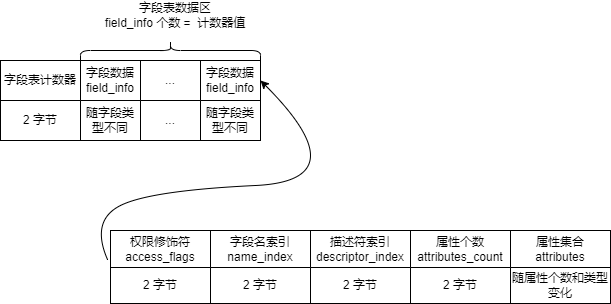

The diagram above was exported from draw.io. Its source (the exported page's mxGraphModel, read from the mxfile embedded in the PNG):
<mxGraphModel dx="1422" dy="794" grid="1" gridSize="10" guides="1" tooltips="1" connect="1" arrows="1" fold="1" page="1" pageScale="1" pageWidth="827" pageHeight="1169" math="0" shadow="0">
  <root>
    <mxCell id="0" />
    <mxCell id="1" parent="0" />
    <mxCell id="LQCaYrI8uBUK-vB4LwVI-1" value="" style="shape=table;html=1;whiteSpace=wrap;startSize=0;container=1;collapsible=0;childLayout=tableLayout;" vertex="1" parent="1">
      <mxGeometry x="120" y="220" width="260" height="80" as="geometry" />
    </mxCell>
    <mxCell id="LQCaYrI8uBUK-vB4LwVI-2" value="" style="shape=partialRectangle;html=1;whiteSpace=wrap;collapsible=0;dropTarget=0;pointerEvents=0;fillColor=none;top=0;left=0;bottom=0;right=0;points=[[0,0.5],[1,0.5]];portConstraint=eastwest;" vertex="1" parent="LQCaYrI8uBUK-vB4LwVI-1">
      <mxGeometry width="260" height="40" as="geometry" />
    </mxCell>
    <mxCell id="LQCaYrI8uBUK-vB4LwVI-3" value="字段表计数器" style="shape=partialRectangle;html=1;whiteSpace=wrap;connectable=0;fillColor=none;top=0;left=0;bottom=0;right=0;overflow=hidden;pointerEvents=1;" vertex="1" parent="LQCaYrI8uBUK-vB4LwVI-2">
      <mxGeometry width="80" height="40" as="geometry">
        <mxRectangle width="80" height="40" as="alternateBounds" />
      </mxGeometry>
    </mxCell>
    <mxCell id="LQCaYrI8uBUK-vB4LwVI-4" value="字段数据&lt;br&gt;field_info" style="shape=partialRectangle;html=1;whiteSpace=wrap;connectable=0;fillColor=none;top=0;left=0;bottom=0;right=0;overflow=hidden;pointerEvents=1;" vertex="1" parent="LQCaYrI8uBUK-vB4LwVI-2">
      <mxGeometry x="80" width="60" height="40" as="geometry">
        <mxRectangle width="60" height="40" as="alternateBounds" />
      </mxGeometry>
    </mxCell>
    <mxCell id="LQCaYrI8uBUK-vB4LwVI-14" value="..." style="shape=partialRectangle;html=1;whiteSpace=wrap;connectable=0;fillColor=none;top=0;left=0;bottom=0;right=0;overflow=hidden;pointerEvents=1;" vertex="1" parent="LQCaYrI8uBUK-vB4LwVI-2">
      <mxGeometry x="140" width="60" height="40" as="geometry">
        <mxRectangle width="60" height="40" as="alternateBounds" />
      </mxGeometry>
    </mxCell>
    <mxCell id="LQCaYrI8uBUK-vB4LwVI-5" value="&lt;span&gt;字段数据&lt;/span&gt;&lt;br&gt;&lt;span&gt;field_info&lt;/span&gt;" style="shape=partialRectangle;html=1;whiteSpace=wrap;connectable=0;fillColor=none;top=0;left=0;bottom=0;right=0;overflow=hidden;pointerEvents=1;" vertex="1" parent="LQCaYrI8uBUK-vB4LwVI-2">
      <mxGeometry x="200" width="60" height="40" as="geometry">
        <mxRectangle width="60" height="40" as="alternateBounds" />
      </mxGeometry>
    </mxCell>
    <mxCell id="LQCaYrI8uBUK-vB4LwVI-6" value="" style="shape=partialRectangle;html=1;whiteSpace=wrap;collapsible=0;dropTarget=0;pointerEvents=0;fillColor=none;top=0;left=0;bottom=0;right=0;points=[[0,0.5],[1,0.5]];portConstraint=eastwest;" vertex="1" parent="LQCaYrI8uBUK-vB4LwVI-1">
      <mxGeometry y="40" width="260" height="40" as="geometry" />
    </mxCell>
    <mxCell id="LQCaYrI8uBUK-vB4LwVI-7" value="2 字节" style="shape=partialRectangle;html=1;whiteSpace=wrap;connectable=0;fillColor=none;top=0;left=0;bottom=0;right=0;overflow=hidden;pointerEvents=1;" vertex="1" parent="LQCaYrI8uBUK-vB4LwVI-6">
      <mxGeometry width="80" height="40" as="geometry">
        <mxRectangle width="80" height="40" as="alternateBounds" />
      </mxGeometry>
    </mxCell>
    <mxCell id="LQCaYrI8uBUK-vB4LwVI-8" value="随字段类型不同" style="shape=partialRectangle;html=1;whiteSpace=wrap;connectable=0;fillColor=none;top=0;left=0;bottom=0;right=0;overflow=hidden;pointerEvents=1;" vertex="1" parent="LQCaYrI8uBUK-vB4LwVI-6">
      <mxGeometry x="80" width="60" height="40" as="geometry">
        <mxRectangle width="60" height="40" as="alternateBounds" />
      </mxGeometry>
    </mxCell>
    <mxCell id="LQCaYrI8uBUK-vB4LwVI-15" value="..." style="shape=partialRectangle;html=1;whiteSpace=wrap;connectable=0;fillColor=none;top=0;left=0;bottom=0;right=0;overflow=hidden;pointerEvents=1;" vertex="1" parent="LQCaYrI8uBUK-vB4LwVI-6">
      <mxGeometry x="140" width="60" height="40" as="geometry">
        <mxRectangle width="60" height="40" as="alternateBounds" />
      </mxGeometry>
    </mxCell>
    <mxCell id="LQCaYrI8uBUK-vB4LwVI-9" value="随字段类型不同" style="shape=partialRectangle;html=1;whiteSpace=wrap;connectable=0;fillColor=none;top=0;left=0;bottom=0;right=0;overflow=hidden;pointerEvents=1;" vertex="1" parent="LQCaYrI8uBUK-vB4LwVI-6">
      <mxGeometry x="200" width="60" height="40" as="geometry">
        <mxRectangle width="60" height="40" as="alternateBounds" />
      </mxGeometry>
    </mxCell>
    <mxCell id="LQCaYrI8uBUK-vB4LwVI-16" value="" style="shape=curlyBracket;whiteSpace=wrap;html=1;rounded=1;rotation=90;" vertex="1" parent="1">
      <mxGeometry x="280" y="120" width="20" height="180" as="geometry" />
    </mxCell>
    <mxCell id="LQCaYrI8uBUK-vB4LwVI-17" value="字段表数据区&lt;br&gt;field_info 个数 =&amp;nbsp; 计数器值" style="text;html=1;strokeColor=none;fillColor=none;align=center;verticalAlign=middle;whiteSpace=wrap;rounded=0;" vertex="1" parent="1">
      <mxGeometry x="190" y="160" width="210" height="30" as="geometry" />
    </mxCell>
    <mxCell id="LQCaYrI8uBUK-vB4LwVI-18" value="" style="shape=table;html=1;whiteSpace=wrap;startSize=0;container=1;collapsible=0;childLayout=tableLayout;" vertex="1" parent="1">
      <mxGeometry x="230" y="390" width="500" height="73" as="geometry" />
    </mxCell>
    <mxCell id="LQCaYrI8uBUK-vB4LwVI-19" value="" style="shape=partialRectangle;html=1;whiteSpace=wrap;collapsible=0;dropTarget=0;pointerEvents=0;fillColor=none;top=0;left=0;bottom=0;right=0;points=[[0,0.5],[1,0.5]];portConstraint=eastwest;" vertex="1" parent="LQCaYrI8uBUK-vB4LwVI-18">
      <mxGeometry width="500" height="37" as="geometry" />
    </mxCell>
    <mxCell id="LQCaYrI8uBUK-vB4LwVI-20" value="权限修饰符&lt;br&gt;access_flags" style="shape=partialRectangle;html=1;whiteSpace=wrap;connectable=0;fillColor=none;top=0;left=0;bottom=0;right=0;overflow=hidden;pointerEvents=1;" vertex="1" parent="LQCaYrI8uBUK-vB4LwVI-19">
      <mxGeometry width="100" height="37" as="geometry">
        <mxRectangle width="100" height="37" as="alternateBounds" />
      </mxGeometry>
    </mxCell>
    <mxCell id="LQCaYrI8uBUK-vB4LwVI-21" value="字段名索引&lt;br&gt;name_index" style="shape=partialRectangle;html=1;whiteSpace=wrap;connectable=0;fillColor=none;top=0;left=0;bottom=0;right=0;overflow=hidden;pointerEvents=1;" vertex="1" parent="LQCaYrI8uBUK-vB4LwVI-19">
      <mxGeometry x="100" width="100" height="37" as="geometry">
        <mxRectangle width="100" height="37" as="alternateBounds" />
      </mxGeometry>
    </mxCell>
    <mxCell id="LQCaYrI8uBUK-vB4LwVI-22" value="描述符索引&lt;br&gt;descriptor_index" style="shape=partialRectangle;html=1;whiteSpace=wrap;connectable=0;fillColor=none;top=0;left=0;bottom=0;right=0;overflow=hidden;pointerEvents=1;" vertex="1" parent="LQCaYrI8uBUK-vB4LwVI-19">
      <mxGeometry x="200" width="100" height="37" as="geometry">
        <mxRectangle width="100" height="37" as="alternateBounds" />
      </mxGeometry>
    </mxCell>
    <mxCell id="LQCaYrI8uBUK-vB4LwVI-31" value="属性个数&lt;br&gt;attributes_count" style="shape=partialRectangle;html=1;whiteSpace=wrap;connectable=0;fillColor=none;top=0;left=0;bottom=0;right=0;overflow=hidden;pointerEvents=1;" vertex="1" parent="LQCaYrI8uBUK-vB4LwVI-19">
      <mxGeometry x="300" width="100" height="37" as="geometry">
        <mxRectangle width="100" height="37" as="alternateBounds" />
      </mxGeometry>
    </mxCell>
    <mxCell id="LQCaYrI8uBUK-vB4LwVI-33" value="属性集合&lt;br&gt;attributes" style="shape=partialRectangle;html=1;whiteSpace=wrap;connectable=0;fillColor=none;top=0;left=0;bottom=0;right=0;overflow=hidden;pointerEvents=1;" vertex="1" parent="LQCaYrI8uBUK-vB4LwVI-19">
      <mxGeometry x="400" width="100" height="37" as="geometry">
        <mxRectangle width="100" height="37" as="alternateBounds" />
      </mxGeometry>
    </mxCell>
    <mxCell id="LQCaYrI8uBUK-vB4LwVI-23" value="" style="shape=partialRectangle;html=1;whiteSpace=wrap;collapsible=0;dropTarget=0;pointerEvents=0;fillColor=none;top=0;left=0;bottom=0;right=0;points=[[0,0.5],[1,0.5]];portConstraint=eastwest;" vertex="1" parent="LQCaYrI8uBUK-vB4LwVI-18">
      <mxGeometry y="37" width="500" height="36" as="geometry" />
    </mxCell>
    <mxCell id="LQCaYrI8uBUK-vB4LwVI-24" value="2 字节" style="shape=partialRectangle;html=1;whiteSpace=wrap;connectable=0;fillColor=none;top=0;left=0;bottom=0;right=0;overflow=hidden;pointerEvents=1;" vertex="1" parent="LQCaYrI8uBUK-vB4LwVI-23">
      <mxGeometry width="100" height="36" as="geometry">
        <mxRectangle width="100" height="36" as="alternateBounds" />
      </mxGeometry>
    </mxCell>
    <mxCell id="LQCaYrI8uBUK-vB4LwVI-25" value="2 字节" style="shape=partialRectangle;html=1;whiteSpace=wrap;connectable=0;fillColor=none;top=0;left=0;bottom=0;right=0;overflow=hidden;pointerEvents=1;" vertex="1" parent="LQCaYrI8uBUK-vB4LwVI-23">
      <mxGeometry x="100" width="100" height="36" as="geometry">
        <mxRectangle width="100" height="36" as="alternateBounds" />
      </mxGeometry>
    </mxCell>
    <mxCell id="LQCaYrI8uBUK-vB4LwVI-26" value="2 字节" style="shape=partialRectangle;html=1;whiteSpace=wrap;connectable=0;fillColor=none;top=0;left=0;bottom=0;right=0;overflow=hidden;pointerEvents=1;" vertex="1" parent="LQCaYrI8uBUK-vB4LwVI-23">
      <mxGeometry x="200" width="100" height="36" as="geometry">
        <mxRectangle width="100" height="36" as="alternateBounds" />
      </mxGeometry>
    </mxCell>
    <mxCell id="LQCaYrI8uBUK-vB4LwVI-32" value="2 字节" style="shape=partialRectangle;html=1;whiteSpace=wrap;connectable=0;fillColor=none;top=0;left=0;bottom=0;right=0;overflow=hidden;pointerEvents=1;" vertex="1" parent="LQCaYrI8uBUK-vB4LwVI-23">
      <mxGeometry x="300" width="100" height="36" as="geometry">
        <mxRectangle width="100" height="36" as="alternateBounds" />
      </mxGeometry>
    </mxCell>
    <mxCell id="LQCaYrI8uBUK-vB4LwVI-34" value="随属性个数和类型变化" style="shape=partialRectangle;html=1;whiteSpace=wrap;connectable=0;fillColor=none;top=0;left=0;bottom=0;right=0;overflow=hidden;pointerEvents=1;" vertex="1" parent="LQCaYrI8uBUK-vB4LwVI-23">
      <mxGeometry x="400" width="100" height="36" as="geometry">
        <mxRectangle width="100" height="36" as="alternateBounds" />
      </mxGeometry>
    </mxCell>
    <mxCell id="LQCaYrI8uBUK-vB4LwVI-36" value="" style="curved=1;endArrow=classic;html=1;rounded=0;entryX=1;entryY=0.5;entryDx=0;entryDy=0;exitX=-0.006;exitY=0.784;exitDx=0;exitDy=0;exitPerimeter=0;" edge="1" parent="1" source="LQCaYrI8uBUK-vB4LwVI-19" target="LQCaYrI8uBUK-vB4LwVI-2">
      <mxGeometry width="50" height="50" relative="1" as="geometry">
        <mxPoint x="160" y="380" as="sourcePoint" />
        <mxPoint x="210" y="330" as="targetPoint" />
        <Array as="points">
          <mxPoint x="210" y="380" />
          <mxPoint x="270" y="350" />
          <mxPoint x="480" y="340" />
        </Array>
      </mxGeometry>
    </mxCell>
  </root>
</mxGraphModel>